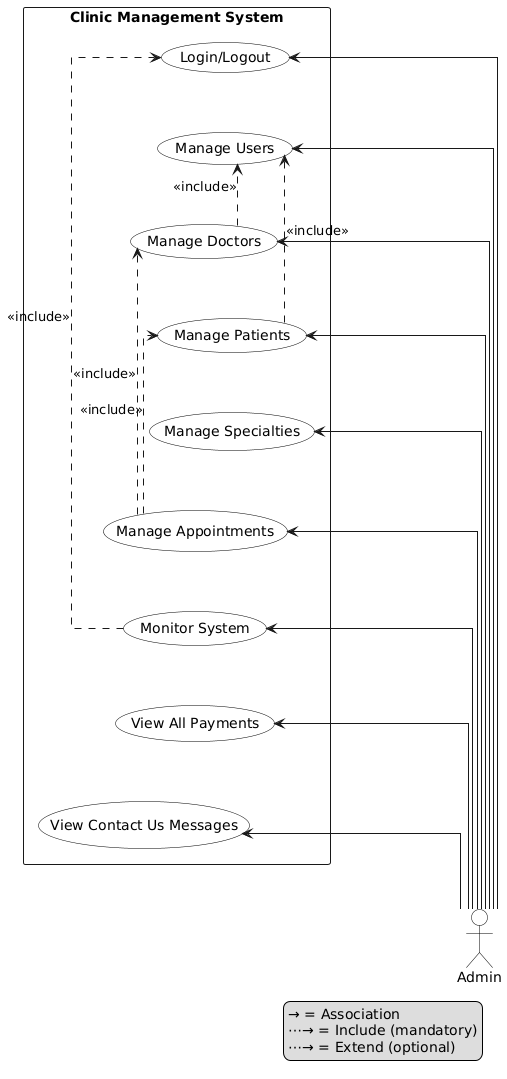

The diagram above was rendered by PlantUML. Its source (embedded in the PNG):
@startuml
!define RECTANGLE class
skinparam packageStyle rectangle
skinparam linetype ortho
skinparam actor {
  BackgroundColor White
  BorderColor Black
}
skinparam usecase {
  BackgroundColor White
  BorderColor Black
}

rectangle "Clinic Management System" {
  
  ' Authentication Layer
  usecase "Login/Logout" as login
  
  ' User Management Layer
  usecase "Manage Users" as manageUsers
  usecase "Manage Doctors" as manageDoctors
  usecase "Manage Patients" as managePatients
  
  ' System Configuration Layer
  usecase "Manage Specialties" as manageSpecialties
  
  ' Appointment Management Layer
  usecase "Manage Appointments" as manageAppointments
  
  ' Monitoring Layer
  usecase "Monitor System" as monitorSystem
  
  ' Financial Management Layer
  usecase "View All Payments" as viewPayments
  
  ' Communication Layer
  usecase "View Contact Us Messages" as viewMessages
  
  ' Vertical layout organization
  login -[hidden]down- manageUsers
  manageUsers -[hidden]down- manageDoctors
  manageDoctors -[hidden]down- managePatients
  managePatients -[hidden]down- manageSpecialties
  manageSpecialties -[hidden]down- manageAppointments
  manageAppointments -[hidden]down- monitorSystem
  monitorSystem -[hidden]down- viewPayments
  viewPayments -[hidden]down- viewMessages
}

actor Admin

' Position Admin at the bottom
viewMessages -[hidden]down- Admin

' Admin associations from the bottom
login <-- Admin
manageUsers <-- Admin
manageDoctors <-- Admin
managePatients <-- Admin
manageSpecialties <-- Admin
manageAppointments <-- Admin
monitorSystem <-- Admin
viewPayments <-- Admin
viewMessages <-- Admin

' Include relationships
manageDoctors ..> manageUsers : <<include>>
managePatients ..> manageUsers : <<include>>
manageAppointments ..> manageDoctors : <<include>>
manageAppointments ..> managePatients : <<include>>

' Extend relationships
monitorSystem ..> login : <<include>>

legend bottom right
→ = Association
⋯→ = Include (mandatory)
⋯→ = Extend (optional)
endlegend
@enduml